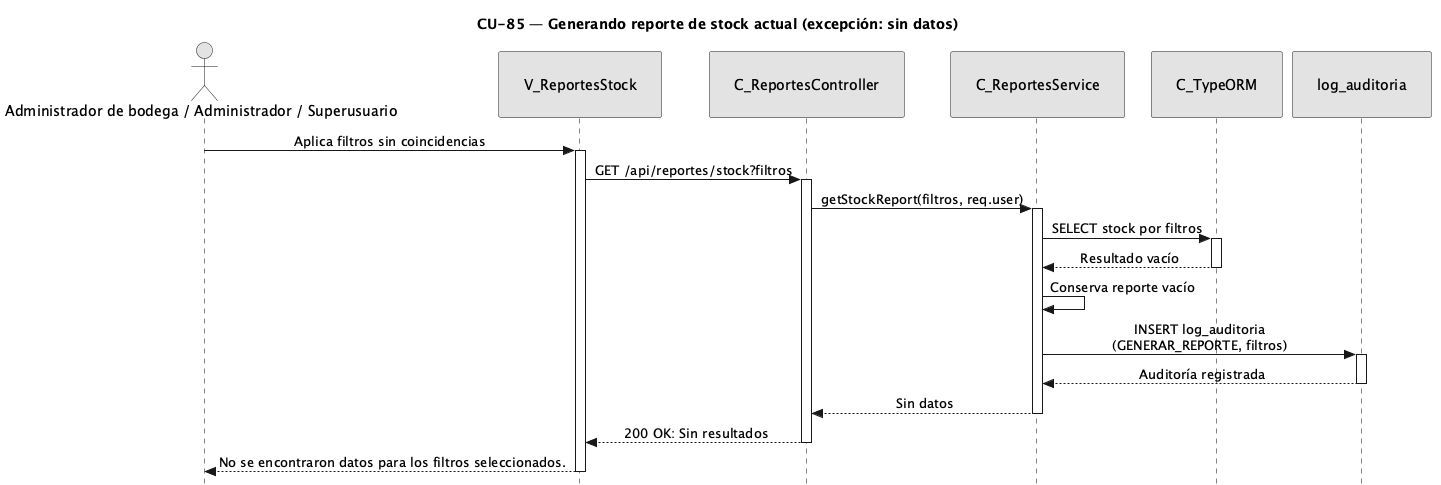

The diagram above was rendered by PlantUML. Its source (embedded in the PNG):
@startuml CU85-exc-sin-datos
title CU-85 — Generando reporte de stock actual (excepción: sin datos)

skinparam style strictuml
skinparam monochrome true
skinparam shadowing false
<style>
sequenceDiagram {
  participant {
    padding 25
  }
  actor {
    padding 20
  }
}
</style>
skinparam sequence {
	MessageAlign center
	LifeLineBorderColor black
}
hide footbox

actor "Administrador de bodega / Administrador / Superusuario" as user
participant "V_ReportesStock" as view
participant "C_ReportesController" as ctrl
participant "C_ReportesService" as svc
participant "C_TypeORM" as orm
participant "log_auditoria" as aent

user -> view : Aplica filtros sin coincidencias
activate view
view -> ctrl : GET /api/reportes/stock?filtros
activate ctrl
ctrl -> svc : getStockReport(filtros, req.user)
activate svc
svc -> orm : SELECT stock por filtros
activate orm
orm --> svc : Resultado vacío
deactivate orm
svc -> svc : Conserva reporte vacío
svc -> aent : INSERT log_auditoria\n(GENERAR_REPORTE, filtros)
activate aent
aent --> svc : Auditoría registrada
deactivate aent
svc --> ctrl : Sin datos
deactivate svc
ctrl --> view : 200 OK: Sin resultados
deactivate ctrl
view --> user : No se encontraron datos para los filtros seleccionados.
deactivate view

@enduml